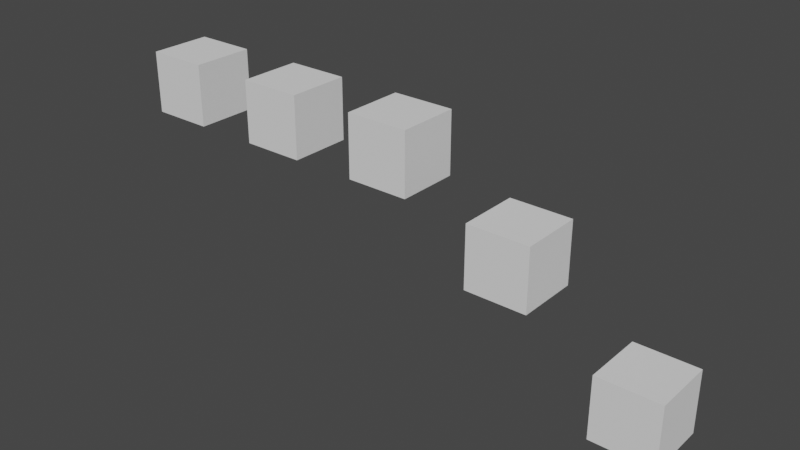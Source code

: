 # Source: Delay_Falloff_Node.blend  (saved by Blender 2.83.19; exported with 4.5.12 LTS)
import bpy
from mathutils import Matrix  # noqa: F401  (used for matrix-valued properties, if any)

bpy.ops.wm.read_factory_settings(use_empty=True)
scene = bpy.context.scene
scene.name = 'Scene'

# ---- collections
col_collection = bpy.data.collections.new('Collection'); scene.collection.children.link(col_collection)
col_animation_nodes_object_container = bpy.data.collections.new('Animation Nodes Object Container'); scene.collection.children.link(col_animation_nodes_object_container)

# ---- world
world_world = bpy.data.worlds.new('World'); scene.world = world_world
world_world.use_nodes = True; world_world.node_tree.nodes.clear()
_N = world_world.node_tree.nodes; _L = world_world.node_tree.links
n0 = _N.new('ShaderNodeOutputWorld'); n0.name = 'World Output'; n0.location = (300, 300)
n1 = _N.new('ShaderNodeBackground'); n1.name = 'Background'; n1.location = (10, 300)
n1.inputs[0].default_value = (0.05088, 0.05088, 0.05088, 1.0)
_L.new(n1.outputs[0], n0.inputs[0])
n0.is_active_output = True
world_world.color = (0.05088, 0.05088, 0.05088)
world_world.use_sun_shadow = False
world_world.sun_shadow_jitter_overblur = 0.0

# ---- meshes
me_cube = bpy.data.meshes.new('Cube')
me_cube.from_pydata([(-1.0, -1.0, -1.0), (-1.0, -1.0, 1.0), (-1.0, 1.0, -1.0), (-1.0, 1.0, 1.0), (1.0, -1.0, -1.0), (1.0, -1.0, 1.0), (1.0, 1.0, -1.0), (1.0, 1.0, 1.0)], [], [(0, 1, 3, 2), (2, 3, 7, 6), (6, 7, 5, 4), (4, 5, 1, 0), (2, 6, 4, 0), (7, 3, 1, 5)])
_uv = me_cube.uv_layers.new(name='UVMap')
_uv.uv.foreach_set('vector', [0.375, 0.0, 0.625, 0.0, 0.625, 0.25, 0.375, 0.25, 0.375, 0.25, 0.625, 0.25, 0.625, 0.5, 0.375, 0.5, 0.375, 0.5, 0.625, 0.5, 0.625, 0.75, 0.375, 0.75, 0.375, 0.75, 0.625, 0.75, 0.625, 1.0, 0.375, 1.0, 0.125, 0.5, 0.375, 0.5, 0.375, 0.75, 0.125, 0.75, 0.625, 0.5, 0.875, 0.5, 0.875, 0.75, 0.625, 0.75])
me_cube.use_remesh_fix_poles = True
me_cube.use_remesh_preserve_attributes = False
me_cube.use_mirror_vertex_groups = False
me_cube.update()

# ---- objects
ob_cube = bpy.data.objects.new('Cube', me_cube)
ob_instance_upzsg_0 = bpy.data.objects.new('instance_upzsg_0', me_cube)
ob_instance_upzsg_1 = bpy.data.objects.new('instance_upzsg_1', me_cube)
ob_instance_upzsg_2 = bpy.data.objects.new('instance_upzsg_2', me_cube)
ob_instance_upzsg_3 = bpy.data.objects.new('instance_upzsg_3', me_cube)
ob_instance_upzsg_4 = bpy.data.objects.new('instance_upzsg_4', me_cube)

# ---- transforms, parenting, visibility, modifiers, constraints
ob_cube.location = (0.0, 0.0, 0.0)
ob_cube.hide_viewport = True
ob_cube.hide_render = True
ob_cube.lineart.crease_threshold = 0.0
ob_instance_upzsg_0.location = (0.0, 0.0, 5.0)
ob_instance_upzsg_0.lineart.crease_threshold = 0.0
ob_instance_upzsg_1.location = (4.055, 0.0, 5.0)
ob_instance_upzsg_1.lineart.crease_threshold = 0.0
ob_instance_upzsg_2.location = (8.11, 0.0, 5.0)
ob_instance_upzsg_2.lineart.crease_threshold = 0.0
ob_instance_upzsg_3.location = (12.16, 0.0, 2.939)
ob_instance_upzsg_3.lineart.crease_threshold = 0.0
ob_instance_upzsg_4.location = (16.22, 0.0, 0.0)
ob_instance_upzsg_4.lineart.crease_threshold = 0.0

# ---- collection membership
col_collection.objects.link(ob_cube)
col_animation_nodes_object_container.objects.link(ob_instance_upzsg_0)
col_animation_nodes_object_container.objects.link(ob_instance_upzsg_1)
col_animation_nodes_object_container.objects.link(ob_instance_upzsg_2)
col_animation_nodes_object_container.objects.link(ob_instance_upzsg_3)
col_animation_nodes_object_container.objects.link(ob_instance_upzsg_4)

# ---- scene / render settings (as saved in the file)
scene.frame_start = 0; scene.frame_end = 25; scene.frame_set(17)
scene.render.engine = 'BLENDER_EEVEE_NEXT'
scene.cycles.use_denoising = False
scene.cycles.samples = 128
scene.cycles.sampling_pattern = 'TABULATED_SOBOL'
scene.cycles.use_adaptive_sampling = False
scene.cycles.use_light_tree = False
scene.view_settings.view_transform = 'Filmic'
bpy.context.view_layer.update()

# ---- added for rendering (the .blend has no active camera and no usable light): camera, sun
cam_auto = bpy.data.cameras.new('AutoCamera')
cam_auto.lens = 50.0
cam_auto.sensor_width = 36.0
cam_auto.clip_end = 1000.0
ob_auto_camera = bpy.data.objects.new('AutoCamera', cam_auto)
scene.collection.objects.link(ob_auto_camera)
ob_auto_camera.location = (26.2635, -21.7842, 17.0228)
ob_auto_camera.rotation_euler = (1.09748, -7.21219e-08, 0.694738)
scene.camera = ob_auto_camera
light_auto_sun = bpy.data.lights.new('AutoSun', 'SUN')
light_auto_sun.energy = 3.0
light_auto_sun.angle = 0.0523599
ob_auto_sun = bpy.data.objects.new('AutoSun', light_auto_sun)
scene.collection.objects.link(ob_auto_sun)
ob_auto_sun.rotation_euler = (0.872665, 0.174533, 0.523599)
bpy.context.view_layer.update()
